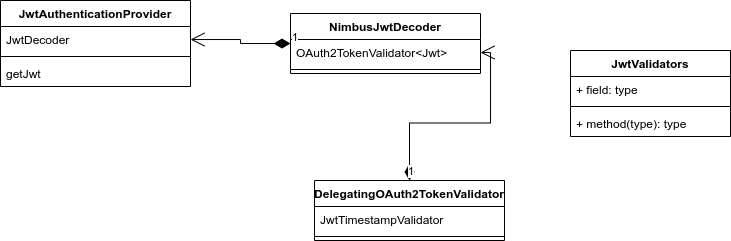

The diagram above was exported from draw.io. Its source (the exported page's mxGraphModel, read from the mxfile embedded in the PNG):
<mxGraphModel dx="861" dy="346" grid="1" gridSize="10" guides="1" tooltips="1" connect="1" arrows="1" fold="1" page="1" pageScale="1" pageWidth="827" pageHeight="1169" math="0" shadow="0">
  <root>
    <mxCell id="0" />
    <mxCell id="1" parent="0" />
    <mxCell id="6" value="JwtAuthenticationProvider" style="swimlane;fontStyle=1;align=center;verticalAlign=top;childLayout=stackLayout;horizontal=1;startSize=26;horizontalStack=0;resizeParent=1;resizeParentMax=0;resizeLast=0;collapsible=1;marginBottom=0;" vertex="1" parent="1">
      <mxGeometry x="100" y="260" width="190" height="86" as="geometry" />
    </mxCell>
    <mxCell id="7" value="JwtDecoder" style="text;strokeColor=none;fillColor=none;align=left;verticalAlign=top;spacingLeft=4;spacingRight=4;overflow=hidden;rotatable=0;points=[[0,0.5],[1,0.5]];portConstraint=eastwest;" vertex="1" parent="6">
      <mxGeometry y="26" width="190" height="26" as="geometry" />
    </mxCell>
    <mxCell id="8" value="" style="line;strokeWidth=1;fillColor=none;align=left;verticalAlign=middle;spacingTop=-1;spacingLeft=3;spacingRight=3;rotatable=0;labelPosition=right;points=[];portConstraint=eastwest;strokeColor=inherit;" vertex="1" parent="6">
      <mxGeometry y="52" width="190" height="8" as="geometry" />
    </mxCell>
    <mxCell id="9" value="getJwt" style="text;strokeColor=none;fillColor=none;align=left;verticalAlign=top;spacingLeft=4;spacingRight=4;overflow=hidden;rotatable=0;points=[[0,0.5],[1,0.5]];portConstraint=eastwest;" vertex="1" parent="6">
      <mxGeometry y="60" width="190" height="26" as="geometry" />
    </mxCell>
    <mxCell id="10" value="NimbusJwtDecoder" style="swimlane;fontStyle=1;align=center;verticalAlign=top;childLayout=stackLayout;horizontal=1;startSize=26;horizontalStack=0;resizeParent=1;resizeParentMax=0;resizeLast=0;collapsible=1;marginBottom=0;" vertex="1" parent="1">
      <mxGeometry x="390" y="273" width="190" height="60" as="geometry" />
    </mxCell>
    <mxCell id="11" value="OAuth2TokenValidator&lt;Jwt&gt;" style="text;strokeColor=none;fillColor=none;align=left;verticalAlign=top;spacingLeft=4;spacingRight=4;overflow=hidden;rotatable=0;points=[[0,0.5],[1,0.5]];portConstraint=eastwest;" vertex="1" parent="10">
      <mxGeometry y="26" width="190" height="26" as="geometry" />
    </mxCell>
    <mxCell id="12" value="" style="line;strokeWidth=1;fillColor=none;align=left;verticalAlign=middle;spacingTop=-1;spacingLeft=3;spacingRight=3;rotatable=0;labelPosition=right;points=[];portConstraint=eastwest;strokeColor=inherit;" vertex="1" parent="10">
      <mxGeometry y="52" width="190" height="8" as="geometry" />
    </mxCell>
    <mxCell id="14" value="1" style="endArrow=open;html=1;endSize=12;startArrow=diamondThin;startSize=14;startFill=1;edgeStyle=orthogonalEdgeStyle;align=left;verticalAlign=bottom;rounded=0;" edge="1" parent="1" source="10" target="7">
      <mxGeometry x="-1" y="3" relative="1" as="geometry">
        <mxPoint x="390" y="450" as="sourcePoint" />
        <mxPoint x="550" y="450" as="targetPoint" />
      </mxGeometry>
    </mxCell>
    <mxCell id="15" value="DelegatingOAuth2TokenValidator" style="swimlane;fontStyle=1;align=center;verticalAlign=top;childLayout=stackLayout;horizontal=1;startSize=26;horizontalStack=0;resizeParent=1;resizeParentMax=0;resizeLast=0;collapsible=1;marginBottom=0;" vertex="1" parent="1">
      <mxGeometry x="414" y="440" width="190" height="60" as="geometry" />
    </mxCell>
    <mxCell id="16" value="JwtTimestampValidator" style="text;strokeColor=none;fillColor=none;align=left;verticalAlign=top;spacingLeft=4;spacingRight=4;overflow=hidden;rotatable=0;points=[[0,0.5],[1,0.5]];portConstraint=eastwest;" vertex="1" parent="15">
      <mxGeometry y="26" width="190" height="26" as="geometry" />
    </mxCell>
    <mxCell id="17" value="" style="line;strokeWidth=1;fillColor=none;align=left;verticalAlign=middle;spacingTop=-1;spacingLeft=3;spacingRight=3;rotatable=0;labelPosition=right;points=[];portConstraint=eastwest;strokeColor=inherit;" vertex="1" parent="15">
      <mxGeometry y="52" width="190" height="8" as="geometry" />
    </mxCell>
    <mxCell id="19" value="1" style="endArrow=open;html=1;endSize=12;startArrow=diamondThin;startSize=14;startFill=1;edgeStyle=orthogonalEdgeStyle;align=left;verticalAlign=bottom;rounded=0;" edge="1" parent="1" source="15" target="11">
      <mxGeometry x="-1" y="3" relative="1" as="geometry">
        <mxPoint x="170" y="480" as="sourcePoint" />
        <mxPoint x="330" y="480" as="targetPoint" />
      </mxGeometry>
    </mxCell>
    <mxCell id="31" value="JwtValidators" style="swimlane;fontStyle=1;align=center;verticalAlign=top;childLayout=stackLayout;horizontal=1;startSize=26;horizontalStack=0;resizeParent=1;resizeParentMax=0;resizeLast=0;collapsible=1;marginBottom=0;" vertex="1" parent="1">
      <mxGeometry x="670" y="310" width="160" height="86" as="geometry" />
    </mxCell>
    <mxCell id="32" value="+ field: type" style="text;strokeColor=none;fillColor=none;align=left;verticalAlign=top;spacingLeft=4;spacingRight=4;overflow=hidden;rotatable=0;points=[[0,0.5],[1,0.5]];portConstraint=eastwest;" vertex="1" parent="31">
      <mxGeometry y="26" width="160" height="26" as="geometry" />
    </mxCell>
    <mxCell id="33" value="" style="line;strokeWidth=1;fillColor=none;align=left;verticalAlign=middle;spacingTop=-1;spacingLeft=3;spacingRight=3;rotatable=0;labelPosition=right;points=[];portConstraint=eastwest;strokeColor=inherit;" vertex="1" parent="31">
      <mxGeometry y="52" width="160" height="8" as="geometry" />
    </mxCell>
    <mxCell id="34" value="+ method(type): type" style="text;strokeColor=none;fillColor=none;align=left;verticalAlign=top;spacingLeft=4;spacingRight=4;overflow=hidden;rotatable=0;points=[[0,0.5],[1,0.5]];portConstraint=eastwest;" vertex="1" parent="31">
      <mxGeometry y="60" width="160" height="26" as="geometry" />
    </mxCell>
  </root>
</mxGraphModel>